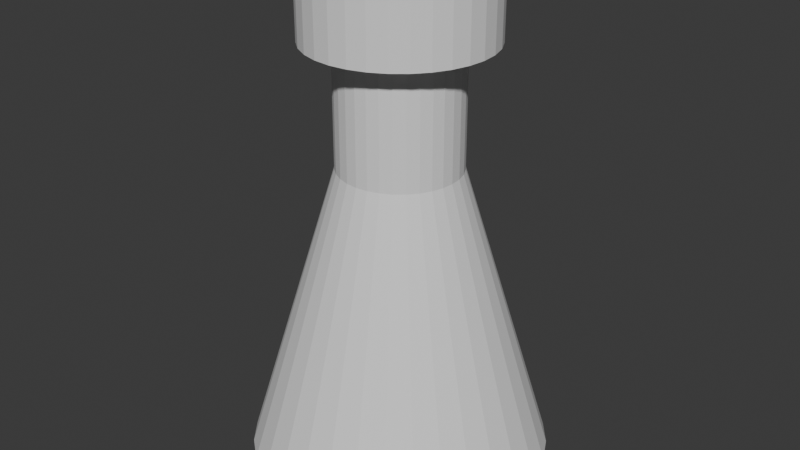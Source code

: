 # Source: bigPart_-_Blue.blend  (saved by Blender 4.2.66; exported with 4.5.12 LTS)
import bpy
from mathutils import Matrix  # noqa: F401  (used for matrix-valued properties, if any)

bpy.ops.wm.read_factory_settings(use_empty=True)
scene = bpy.context.scene
scene.name = 'Scene'

# ---- collections
col_collection = bpy.data.collections.new('Collection'); scene.collection.children.link(col_collection)

# ---- world
world_world = bpy.data.worlds.new('World'); scene.world = world_world
world_world.use_nodes = True; world_world.node_tree.nodes.clear()
_N = world_world.node_tree.nodes; _L = world_world.node_tree.links
n0 = _N.new('ShaderNodeOutputWorld'); n0.name = 'World Output'; n0.location = (300, 300)
n1 = _N.new('ShaderNodeBackground'); n1.name = 'Background'; n1.location = (10, 300)
n1.inputs[0].default_value = (0.05088, 0.05088, 0.05088, 1.0)
_L.new(n1.outputs[0], n0.inputs[0])
n0.is_active_output = True
world_world.color = (0.05088, 0.05088, 0.05088)
world_world.sun_shadow_jitter_overblur = 0.0

# ---- meshes
me_cone = bpy.data.meshes.new('Cone')
me_cone.from_pydata([(0.0, 5.0, -5.0), (0.0, 2.0, 5.0), (0.9755, 4.904, -5.0), (0.3902, 1.962, 5.0), (1.913, 4.619, -5.0), (0.7654, 1.848, 5.0), (2.778, 4.157, -5.0), (1.111, 1.663, 5.0), (3.536, 3.536, -5.0), (1.414, 1.414, 5.0), (4.157, 2.778, -5.0), (1.663, 1.111, 5.0), (4.619, 1.913, -5.0), (1.848, 0.7654, 5.0), (4.904, 0.9755, -5.0), (1.962, 0.3902, 5.0), (5.0, 0.0, -5.0), (2.0, 0.0, 5.0), (4.904, -0.9755, -5.0), (1.962, -0.3902, 5.0), (4.619, -1.913, -5.0), (1.848, -0.7654, 5.0), (4.157, -2.778, -5.0), (1.663, -1.111, 5.0), (3.536, -3.536, -5.0), (1.414, -1.414, 5.0), (2.778, -4.157, -5.0), (1.111, -1.663, 5.0), (1.913, -4.619, -5.0), (0.7654, -1.848, 5.0), (0.9755, -4.904, -5.0), (0.3902, -1.962, 5.0), (0.0, -5.0, -5.0), (0.0, -2.0, 5.0), (-0.9755, -4.904, -5.0), (-0.3902, -1.962, 5.0), (-1.913, -4.619, -5.0), (-0.7654, -1.848, 5.0), (-2.778, -4.157, -5.0), (-1.111, -1.663, 5.0), (-3.536, -3.536, -5.0), (-1.414, -1.414, 5.0), (-4.157, -2.778, -5.0), (-1.663, -1.111, 5.0), (-4.619, -1.913, -5.0), (-1.848, -0.7654, 5.0), (-4.904, -0.9755, -5.0), (-1.962, -0.3902, 5.0), (-5.0, 0.0, -5.0), (-2.0, 0.0, 5.0), (-4.904, 0.9755, -5.0), (-1.962, 0.3902, 5.0), (-4.619, 1.913, -5.0), (-1.848, 0.7654, 5.0), (-4.157, 2.778, -5.0), (-1.663, 1.111, 5.0), (-3.536, 3.536, -5.0), (-1.414, 1.414, 5.0), (-2.778, 4.157, -5.0), (-1.111, 1.663, 5.0), (-1.913, 4.619, -5.0), (-0.7654, 1.848, 5.0), (-0.9755, 4.904, -5.0), (-0.3902, 1.962, 5.0), (0.3902, 1.962, 9.0), (-1.146e-07, 2.0, 9.0), (0.7654, 1.848, 9.0), (1.111, 1.663, 9.0), (1.414, 1.414, 9.0), (1.663, 1.111, 9.0), (1.848, 0.7654, 9.0), (1.962, 0.3902, 9.0), (2.0, 0.0, 9.0), (1.962, -0.3902, 9.0), (1.848, -0.7654, 9.0), (1.663, -1.111, 9.0), (1.414, -1.414, 9.0), (1.111, -1.663, 9.0), (0.7654, -1.848, 9.0), (0.3902, -1.962, 9.0), (-1.146e-07, -2.0, 9.0), (-0.3902, -1.962, 9.0), (-0.7654, -1.848, 9.0), (-1.111, -1.663, 9.0), (-1.414, -1.414, 9.0), (-1.663, -1.111, 9.0), (-1.848, -0.7654, 9.0), (-1.962, -0.3902, 9.0), (-2.0, 0.0, 9.0), (-1.962, 0.3902, 9.0), (-1.848, 0.7654, 9.0), (-1.663, 1.111, 9.0), (-1.414, 1.414, 9.0), (-1.111, 1.663, 9.0), (-0.7654, 1.848, 9.0), (-0.3902, 1.962, 9.0), (0.3902, 1.962, 10.0), (8.593e-08, 2.0, 10.0), (0.7654, 1.848, 10.0), (1.111, 1.663, 10.0), (1.414, 1.414, 10.0), (1.663, 1.111, 10.0), (1.848, 0.7654, 10.0), (1.962, 0.3902, 10.0), (2.0, 0.0, 10.0), (1.962, -0.3902, 10.0), (1.848, -0.7654, 10.0), (1.663, -1.111, 10.0), (1.414, -1.414, 10.0), (1.111, -1.663, 10.0), (0.7654, -1.848, 10.0), (0.3902, -1.962, 10.0), (8.593e-08, -2.0, 10.0), (-0.3902, -1.962, 10.0), (-0.7654, -1.848, 10.0), (-1.111, -1.663, 10.0), (-1.414, -1.414, 10.0), (-1.663, -1.111, 10.0), (-1.848, -0.7654, 10.0), (-1.962, -0.3902, 10.0), (-2.0, 0.0, 10.0), (-1.962, 0.3902, 10.0), (-1.848, 0.7654, 10.0), (-1.663, 1.111, 10.0), (-1.414, 1.414, 10.0), (-1.111, 1.663, 10.0), (-0.7654, 1.848, 10.0), (-0.3902, 1.962, 10.0), (0.5853, 2.942, 9.0), (-1.289e-07, 3.0, 9.0), (1.148, 2.772, 9.0), (1.667, 2.494, 9.0), (2.121, 2.121, 9.0), (2.494, 1.667, 9.0), (2.772, 1.148, 9.0), (2.942, 0.5853, 9.0), (3.0, 0.0, 9.0), (2.942, -0.5853, 9.0), (2.772, -1.148, 9.0), (2.494, -1.667, 9.0), (2.121, -2.121, 9.0), (1.667, -2.494, 9.0), (1.148, -2.772, 9.0), (0.5853, -2.942, 9.0), (-1.289e-07, -3.0, 9.0), (-0.5853, -2.942, 9.0), (-1.148, -2.772, 9.0), (-1.667, -2.494, 9.0), (-2.121, -2.121, 9.0), (-2.494, -1.667, 9.0), (-2.772, -1.148, 9.0), (-2.942, -0.5853, 9.0), (-3.0, 0.0, 9.0), (-2.942, 0.5853, 9.0), (-2.772, 1.148, 9.0), (-2.494, 1.667, 9.0), (-2.121, 2.121, 9.0), (-1.667, 2.494, 9.0), (-1.148, 2.772, 9.0), (-0.5853, 2.942, 9.0), (0.5853, 2.942, 10.0), (1.002e-07, 3.0, 10.0), (1.148, 2.772, 10.0), (1.667, 2.494, 10.0), (2.121, 2.121, 10.0), (2.494, 1.667, 10.0), (2.772, 1.148, 10.0), (2.942, 0.5853, 10.0), (3.0, 0.0, 10.0), (2.942, -0.5853, 10.0), (2.772, -1.148, 10.0), (2.494, -1.667, 10.0), (2.121, -2.121, 10.0), (1.667, -2.494, 10.0), (1.148, -2.772, 10.0), (0.5853, -2.942, 10.0), (1.002e-07, -3.0, 10.0), (-0.5853, -2.942, 10.0), (-1.148, -2.772, 10.0), (-1.667, -2.494, 10.0), (-2.121, -2.121, 10.0), (-2.494, -1.667, 10.0), (-2.772, -1.148, 10.0), (-2.942, -0.5853, 10.0), (-3.0, 0.0, 10.0), (-2.942, 0.5853, 10.0), (-2.772, 1.148, 10.0), (-2.494, 1.667, 10.0), (-2.121, 2.121, 10.0), (-1.667, 2.494, 10.0), (-1.148, 2.772, 10.0), (-0.5853, 2.942, 10.0), (0.3902, 1.962, 11.0), (8.593e-08, 2.0, 11.0), (0.7654, 1.848, 11.0), (1.111, 1.663, 11.0), (1.414, 1.414, 11.0), (1.663, 1.111, 11.0), (1.848, 0.7654, 11.0), (1.962, 0.3902, 11.0), (2.0, 0.0, 11.0), (1.962, -0.3902, 11.0), (1.848, -0.7654, 11.0), (1.663, -1.111, 11.0), (1.414, -1.414, 11.0), (1.111, -1.663, 11.0), (0.7654, -1.848, 11.0), (0.3902, -1.962, 11.0), (8.593e-08, -2.0, 11.0), (-0.3902, -1.962, 11.0), (-0.7654, -1.848, 11.0), (-1.111, -1.663, 11.0), (-1.414, -1.414, 11.0), (-1.663, -1.111, 11.0), (-1.848, -0.7654, 11.0), (-1.962, -0.3902, 11.0), (-2.0, 0.0, 11.0), (-1.962, 0.3902, 11.0), (-1.848, 0.7654, 11.0), (-1.663, 1.111, 11.0), (-1.414, 1.414, 11.0), (-1.111, 1.663, 11.0), (-0.7654, 1.848, 11.0), (-0.3902, 1.962, 11.0), (1.667, 2.494, 11.0), (-1.667, 2.494, 11.0), (1.148, 2.772, 11.0), (-2.121, 2.121, 11.0), (1.002e-07, 3.0, 11.0), (0.5853, 2.942, 11.0), (-2.494, 1.667, 11.0), (-2.772, 1.148, 11.0), (-2.942, 0.5853, 11.0), (-3.0, 0.0, 11.0), (-2.942, -0.5853, 11.0), (-2.772, -1.148, 11.0), (-2.494, -1.667, 11.0), (-2.121, -2.121, 11.0), (-1.148, -2.772, 11.0), (-1.667, -2.494, 11.0), (2.121, 2.121, 11.0), (2.494, 1.667, 11.0), (2.772, 1.148, 11.0), (2.942, 0.5853, 11.0), (3.0, 0.0, 11.0), (2.942, -0.5853, 11.0), (2.772, -1.148, 11.0), (2.494, -1.667, 11.0), (2.121, -2.121, 11.0), (1.667, -2.494, 11.0), (1.148, -2.772, 11.0), (0.5853, -2.942, 11.0), (1.002e-07, -3.0, 11.0), (-0.5853, -2.942, 11.0), (-1.148, 2.772, 11.0), (-0.5853, 2.942, 11.0)], [], [(0, 1, 3, 2), (2, 3, 5, 4), (4, 5, 7, 6), (6, 7, 9, 8), (8, 9, 11, 10), (10, 11, 13, 12), (12, 13, 15, 14), (14, 15, 17, 16), (16, 17, 19, 18), (18, 19, 21, 20), (20, 21, 23, 22), (22, 23, 25, 24), (24, 25, 27, 26), (26, 27, 29, 28), (28, 29, 31, 30), (30, 31, 33, 32), (32, 33, 35, 34), (34, 35, 37, 36), (36, 37, 39, 38), (38, 39, 41, 40), (40, 41, 43, 42), (42, 43, 45, 44), (44, 45, 47, 46), (46, 47, 49, 48), (48, 49, 51, 50), (50, 51, 53, 52), (52, 53, 55, 54), (54, 55, 57, 56), (56, 57, 59, 58), (58, 59, 61, 60), (19, 17, 72, 73), (60, 61, 63, 62), (62, 63, 1, 0), (0, 2, 4, 6, 8, 10, 12, 14, 16, 18, 20, 22, 24, 26, 28, 30, 32, 34, 36, 38, 40, 42, 44, 46, 48, 50, 52, 54, 56, 58, 60, 62), (185, 184, 233, 232), (37, 35, 81, 82), (55, 53, 90, 91), (11, 9, 68, 69), (29, 27, 77, 78), (47, 45, 86, 87), (3, 1, 65, 64), (1, 63, 95, 65), (21, 19, 73, 74), (39, 37, 82, 83), (57, 55, 91, 92), (13, 11, 69, 70), (31, 29, 78, 79), (49, 47, 87, 88), (5, 3, 64, 66), (23, 21, 74, 75), (41, 39, 83, 84), (59, 57, 92, 93), (15, 13, 70, 71), (33, 31, 79, 80), (51, 49, 88, 89), (7, 5, 66, 67), (25, 23, 75, 76), (43, 41, 84, 85), (61, 59, 93, 94), (17, 15, 71, 72), (35, 33, 80, 81), (53, 51, 89, 90), (9, 7, 67, 68), (27, 25, 76, 77), (45, 43, 85, 86), (63, 61, 94, 95), (96, 97, 127, 126, 125, 124, 123, 122, 121, 120, 119, 118, 117, 116, 115, 114, 113, 112, 111, 110, 109, 108, 107, 106, 105, 104, 103, 102, 101, 100, 99, 98), (80, 79, 143, 144), (111, 112, 208, 207), (184, 183, 234, 233), (79, 78, 142, 143), (110, 111, 207, 206), (183, 182, 235, 234), (78, 77, 141, 142), (109, 110, 206, 205), (182, 181, 236, 235), (77, 76, 140, 141), (108, 109, 205, 204), (181, 180, 237, 236), (76, 75, 139, 140), (107, 108, 204, 203), (75, 74, 138, 139), (180, 179, 239, 237), (74, 73, 137, 138), (106, 107, 203, 202), (73, 72, 136, 137), (179, 178, 238, 239), (72, 71, 135, 136), (105, 106, 202, 201), (71, 70, 134, 135), (178, 177, 253, 238), (70, 69, 133, 134), (65, 95, 159, 129), (104, 105, 201, 200), (69, 68, 132, 133), (95, 94, 158, 159), (177, 176, 252, 253), (68, 67, 131, 132), (139, 138, 170, 171), (153, 152, 184, 185), (140, 139, 171, 172), (154, 153, 185, 186), (141, 140, 172, 173), (155, 154, 186, 187), (142, 141, 173, 174), (128, 129, 161, 160), (156, 155, 187, 188), (143, 142, 174, 175), (130, 128, 160, 162), (157, 156, 188, 189), (144, 143, 175, 176), (131, 130, 162, 163), (158, 157, 189, 190), (145, 144, 176, 177), (132, 131, 163, 164), (159, 158, 190, 191), (146, 145, 177, 178), (133, 132, 164, 165), (129, 159, 191, 161), (147, 146, 178, 179), (134, 133, 165, 166), (148, 147, 179, 180), (135, 134, 166, 167), (149, 148, 180, 181), (136, 135, 167, 168), (150, 149, 181, 182), (137, 136, 168, 169), (151, 150, 182, 183), (138, 137, 169, 170), (152, 151, 183, 184), (103, 104, 200, 199), (81, 80, 144, 145), (176, 175, 251, 252), (102, 103, 199, 198), (82, 81, 145, 146), (175, 174, 250, 251), (83, 82, 146, 147), (101, 102, 198, 197), (84, 83, 147, 148), (127, 97, 193, 223), (85, 84, 148, 149), (174, 173, 249, 250), (86, 85, 149, 150), (100, 101, 197, 196), (87, 86, 150, 151), (126, 127, 223, 222), (88, 87, 151, 152), (173, 172, 248, 249), (89, 88, 152, 153), (99, 100, 196, 195), (90, 89, 153, 154), (125, 126, 222, 221), (91, 90, 154, 155), (64, 65, 129, 128), (172, 171, 247, 248), (92, 91, 155, 156), (66, 64, 128, 130), (98, 99, 195, 194), (93, 92, 156, 157), (67, 66, 130, 131), (124, 125, 221, 220), (94, 93, 157, 158), (222, 223, 255, 254), (195, 196, 240, 224), (221, 222, 254, 225), (194, 195, 224, 226), (220, 221, 225, 227), (192, 194, 226, 229), (219, 220, 227, 230), (193, 192, 229, 228), (218, 219, 230, 231), (217, 218, 231, 232), (216, 217, 232, 233), (215, 216, 233, 234), (214, 215, 234, 235), (213, 214, 235, 236), (212, 213, 236, 237), (211, 212, 237, 239), (210, 211, 239, 238), (196, 197, 241, 240), (223, 193, 228, 255), (197, 198, 242, 241), (198, 199, 243, 242), (199, 200, 244, 243), (200, 201, 245, 244), (201, 202, 246, 245), (202, 203, 247, 246), (203, 204, 248, 247), (204, 205, 249, 248), (205, 206, 250, 249), (206, 207, 251, 250), (207, 208, 252, 251), (208, 209, 253, 252), (209, 210, 238, 253), (112, 113, 209, 208), (186, 185, 232, 231), (113, 114, 210, 209), (187, 186, 231, 230), (160, 161, 228, 229), (114, 115, 211, 210), (188, 187, 230, 227), (162, 160, 229, 226), (115, 116, 212, 211), (189, 188, 227, 225), (163, 162, 226, 224), (116, 117, 213, 212), (190, 189, 225, 254), (164, 163, 224, 240), (117, 118, 214, 213), (191, 190, 254, 255), (165, 164, 240, 241), (118, 119, 215, 214), (161, 191, 255, 228), (166, 165, 241, 242), (119, 120, 216, 215), (167, 166, 242, 243), (120, 121, 217, 216), (168, 167, 243, 244), (121, 122, 218, 217), (169, 168, 244, 245), (122, 123, 219, 218), (97, 96, 192, 193), (170, 169, 245, 246), (123, 124, 220, 219), (96, 98, 194, 192), (171, 170, 246, 247)])
_uv = me_cone.uv_layers.new(name='UVMap')
_uv.uv.foreach_set('vector', [1.0, 0.5, 1.0, 1.0, 0.9688, 1.0, 0.9688, 0.5, 0.9688, 0.5, 0.9688, 1.0, 0.9375, 1.0, 0.9375, 0.5, 0.9375, 0.5, 0.9375, 1.0, 0.9062, 1.0, 0.9062, 0.5, 0.9062, 0.5, 0.9062, 1.0, 0.875, 1.0, 0.875, 0.5, 0.875, 0.5, 0.875, 1.0, 0.8438, 1.0, 0.8438, 0.5, 0.8438, 0.5, 0.8438, 1.0, 0.8125, 1.0, 0.8125, 0.5, 0.8125, 0.5, 0.8125, 1.0, 0.7812, 1.0, 0.7812, 0.5, 0.7812, 0.5, 0.7812, 1.0, 0.75, 1.0, 0.75, 0.5, 0.75, 0.5, 0.75, 1.0, 0.7188, 1.0, 0.7188, 0.5, 0.7188, 0.5, 0.7188, 1.0, 0.6875, 1.0, 0.6875, 0.5, 0.6875, 0.5, 0.6875, 1.0, 0.6562, 1.0, 0.6562, 0.5, 0.6562, 0.5, 0.6562, 1.0, 0.625, 1.0, 0.625, 0.5, 0.625, 0.5, 0.625, 1.0, 0.5938, 1.0, 0.5938, 0.5, 0.5938, 0.5, 0.5938, 1.0, 0.5625, 1.0, 0.5625, 0.5, 0.5625, 0.5, 0.5625, 1.0, 0.5312, 1.0, 0.5312, 0.5, 0.5312, 0.5, 0.5312, 1.0, 0.5, 1.0, 0.5, 0.5, 0.5, 0.5, 0.5, 1.0, 0.4688, 1.0, 0.4688, 0.5, 0.4688, 0.5, 0.4688, 1.0, 0.4375, 1.0, 0.4375, 0.5, 0.4375, 0.5, 0.4375, 1.0, 0.4062, 1.0, 0.4062, 0.5, 0.4062, 0.5, 0.4062, 1.0, 0.375, 1.0, 0.375, 0.5, 0.375, 0.5, 0.375, 1.0, 0.3438, 1.0, 0.3438, 0.5, 0.3438, 0.5, 0.3438, 1.0, 0.3125, 1.0, 0.3125, 0.5, 0.3125, 0.5, 0.3125, 1.0, 0.2812, 1.0, 0.2812, 0.5, 0.2812, 0.5, 0.2812, 1.0, 0.25, 1.0, 0.25, 0.5, 0.25, 0.5, 0.25, 1.0, 0.2188, 1.0, 0.2188, 0.5, 0.2188, 0.5, 0.2188, 1.0, 0.1875, 1.0, 0.1875, 0.5, 0.1875, 0.5, 0.1875, 1.0, 0.1562, 1.0, 0.1562, 0.5, 0.1562, 0.5, 0.1562, 1.0, 0.125, 1.0, 0.125, 0.5, 0.125, 0.5, 0.125, 1.0, 0.09375, 1.0, 0.09375, 0.5, 0.09375, 0.5, 0.09375, 1.0, 0.0625, 1.0, 0.0625, 0.5, 0.7188, 1.0, 0.75, 1.0, 0.75, 1.0, 0.7188, 1.0, 0.0625, 0.5, 0.0625, 1.0, 0.03125, 1.0, 0.03125, 0.5, 0.03125, 0.5, 0.03125, 1.0, 0.0, 1.0, 0.0, 0.5, 0.75, 0.49, 0.7968, 0.4854, 0.8418, 0.4717, 0.8833, 0.4496, 0.9197, 0.4197, 0.9496, 0.3833, 0.9717, 0.3418, 0.9854, 0.2968, 0.99, 0.25, 0.9854, 0.2032, 0.9717, 0.1582, 0.9496, 0.1167, 0.9197, 0.08029, 0.8833, 0.05045, 0.8418, 0.02827, 0.7968, 0.01461, 0.75, 0.01, 0.7032, 0.01461, 0.6582, 0.02827, 0.6167, 0.05045, 0.5803, 0.08029, 0.5504, 0.1167, 0.5283, 0.1582, 0.5146, 0.2032, 0.51, 0.25, 0.5146, 0.2968, 0.5283, 0.3418, 0.5504, 0.3833, 0.5803, 0.4197, 0.6167, 0.4496, 0.6582, 0.4717, 0.7032, 0.4854, 0.2188, 1.0, 0.25, 1.0, 0.25, 1.0, 0.2188, 1.0, 0.4375, 1.0, 0.4688, 1.0, 0.4688, 1.0, 0.4375, 1.0, 0.1562, 1.0, 0.1875, 1.0, 0.1875, 1.0, 0.1562, 1.0, 0.8438, 1.0, 0.875, 1.0, 0.875, 1.0, 0.8438, 1.0, 0.5625, 1.0, 0.5938, 1.0, 0.5938, 1.0, 0.5625, 1.0, 0.2812, 1.0, 0.3125, 1.0, 0.3125, 1.0, 0.2812, 1.0, 0.9688, 1.0, 1.0, 1.0, 1.0, 1.0, 0.9688, 1.0, 0.0, 1.0, 0.03125, 1.0, 0.03125, 1.0, 0.0, 1.0, 0.6875, 1.0, 0.7188, 1.0, 0.7188, 1.0, 0.6875, 1.0, 0.4062, 1.0, 0.4375, 1.0, 0.4375, 1.0, 0.4062, 1.0, 0.125, 1.0, 0.1562, 1.0, 0.1562, 1.0, 0.125, 1.0, 0.8125, 1.0, 0.8438, 1.0, 0.8438, 1.0, 0.8125, 1.0, 0.5312, 1.0, 0.5625, 1.0, 0.5625, 1.0, 0.5312, 1.0, 0.25, 1.0, 0.2812, 1.0, 0.2812, 1.0, 0.25, 1.0, 0.9375, 1.0, 0.9688, 1.0, 0.9688, 1.0, 0.9375, 1.0, 0.6562, 1.0, 0.6875, 1.0, 0.6875, 1.0, 0.6562, 1.0, 0.375, 1.0, 0.4062, 1.0, 0.4062, 1.0, 0.375, 1.0, 0.09375, 1.0, 0.125, 1.0, 0.125, 1.0, 0.09375, 1.0, 0.7812, 1.0, 0.8125, 1.0, 0.8125, 1.0, 0.7812, 1.0, 0.5, 1.0, 0.5312, 1.0, 0.5312, 1.0, 0.5, 1.0, 0.2188, 1.0, 0.25, 1.0, 0.25, 1.0, 0.2188, 1.0, 0.9062, 1.0, 0.9375, 1.0, 0.9375, 1.0, 0.9062, 1.0, 0.625, 1.0, 0.6562, 1.0, 0.6562, 1.0, 0.625, 1.0, 0.3438, 1.0, 0.375, 1.0, 0.375, 1.0, 0.3438, 1.0, 0.0625, 1.0, 0.09375, 1.0, 0.09375, 1.0, 0.0625, 1.0, 0.75, 1.0, 0.7812, 1.0, 0.7812, 1.0, 0.75, 1.0, 0.4688, 1.0, 0.5, 1.0, 0.5, 1.0, 0.4688, 1.0, 0.1875, 1.0, 0.2188, 1.0, 0.2188, 1.0, 0.1875, 1.0, 0.875, 1.0, 0.9062, 1.0, 0.9062, 1.0, 0.875, 1.0, 0.5938, 1.0, 0.625, 1.0, 0.625, 1.0, 0.5938, 1.0, 0.3125, 1.0, 0.3438, 1.0, 0.3438, 1.0, 0.3125, 1.0, 0.03125, 1.0, 0.0625, 1.0, 0.0625, 1.0, 0.03125, 1.0, 0.2968, 0.4854, 0.25, 0.49, 0.2032, 0.4854, 0.1582, 0.4717, 0.1167, 0.4496, 0.08029, 0.4197, 0.05045, 0.3833, 0.02827, 0.3418, 0.01461, 0.2968, 0.01, 0.25, 0.01461, 0.2032, 0.02827, 0.1582, 0.05045, 0.1167, 0.08029, 0.08029, 0.1167, 0.05045, 0.1582, 0.02827, 0.2032, 0.01461, 0.25, 0.01, 0.2968, 0.01461, 0.3418, 0.02827, 0.3833, 0.05045, 0.4197, 0.08029, 0.4496, 0.1167, 0.4717, 0.1582, 0.4854, 0.2032, 0.49, 0.25, 0.4854, 0.2968, 0.4717, 0.3418, 0.4496, 0.3833, 0.4197, 0.4197, 0.3833, 0.4496, 0.3418, 0.4717, 0.5, 1.0, 0.5312, 1.0, 0.5312, 1.0, 0.5, 1.0, 0.2968, 0.01461, 0.25, 0.01, 0.25, 0.01, 0.2968, 0.01461, 0.25, 1.0, 0.2812, 1.0, 0.2812, 1.0, 0.25, 1.0, 0.5312, 1.0, 0.5625, 1.0, 0.5625, 1.0, 0.5312, 1.0, 0.3418, 0.02827, 0.2968, 0.01461, 0.2968, 0.01461, 0.3418, 0.02827, 0.2812, 1.0, 0.3125, 1.0, 0.3125, 1.0, 0.2812, 1.0, 0.5625, 1.0, 0.5938, 1.0, 0.5938, 1.0, 0.5625, 1.0, 0.3833, 0.05045, 0.3418, 0.02827, 0.3418, 0.02827, 0.3833, 0.05045, 0.3125, 1.0, 0.3438, 1.0, 0.3438, 1.0, 0.3125, 1.0, 0.5938, 1.0, 0.625, 1.0, 0.625, 1.0, 0.5938, 1.0, 0.4197, 0.08029, 0.3833, 0.05045, 0.3833, 0.05045, 0.4197, 0.08029, 0.3438, 1.0, 0.375, 1.0, 0.375, 1.0, 0.3438, 1.0, 0.625, 1.0, 0.6562, 1.0, 0.6562, 1.0, 0.625, 1.0, 0.4496, 0.1167, 0.4197, 0.08029, 0.4197, 0.08029, 0.4496, 0.1167, 0.6562, 1.0, 0.6875, 1.0, 0.6875, 1.0, 0.6562, 1.0, 0.375, 1.0, 0.4062, 1.0, 0.4062, 1.0, 0.375, 1.0, 0.6875, 1.0, 0.7188, 1.0, 0.7188, 1.0, 0.6875, 1.0, 0.4717, 0.1582, 0.4496, 0.1167, 0.4496, 0.1167, 0.4717, 0.1582, 0.7188, 1.0, 0.75, 1.0, 0.75, 1.0, 0.7188, 1.0, 0.4062, 1.0, 0.4375, 1.0, 0.4375, 1.0, 0.4062, 1.0, 0.75, 1.0, 0.7812, 1.0, 0.7812, 1.0, 0.75, 1.0, 0.4854, 0.2032, 0.4717, 0.1582, 0.4717, 0.1582, 0.4854, 0.2032, 0.7812, 1.0, 0.8125, 1.0, 0.8125, 1.0, 0.7812, 1.0, 0.4375, 1.0, 0.4688, 1.0, 0.4688, 1.0, 0.4375, 1.0, 0.8125, 1.0, 0.8438, 1.0, 0.8438, 1.0, 0.8125, 1.0, 0.0, 1.0, 0.03125, 1.0, 0.03125, 1.0, 0.0, 1.0, 0.49, 0.25, 0.4854, 0.2032, 0.4854, 0.2032, 0.49, 0.25, 0.8438, 1.0, 0.875, 1.0, 0.875, 1.0, 0.8438, 1.0, 0.03125, 1.0, 0.0625, 1.0, 0.0625, 1.0, 0.03125, 1.0, 0.4688, 1.0, 0.5, 1.0, 0.5, 1.0, 0.4688, 1.0, 0.875, 1.0, 0.9062, 1.0, 0.9062, 1.0, 0.875, 1.0, 0.6562, 1.0, 0.6875, 1.0, 0.6875, 1.0, 0.6562, 1.0, 0.2188, 1.0, 0.25, 1.0, 0.25, 1.0, 0.2188, 1.0, 0.625, 1.0, 0.6562, 1.0, 0.6562, 1.0, 0.625, 1.0, 0.1875, 1.0, 0.2188, 1.0, 0.2188, 1.0, 0.1875, 1.0, 0.5938, 1.0, 0.625, 1.0, 0.625, 1.0, 0.5938, 1.0, 0.1562, 1.0, 0.1875, 1.0, 0.1875, 1.0, 0.1562, 1.0, 0.5625, 1.0, 0.5938, 1.0, 0.5938, 1.0, 0.5625, 1.0, 0.9688, 1.0, 1.0, 1.0, 1.0, 1.0, 0.9688, 1.0, 0.125, 1.0, 0.1562, 1.0, 0.1562, 1.0, 0.125, 1.0, 0.5312, 1.0, 0.5625, 1.0, 0.5625, 1.0, 0.5312, 1.0, 0.9375, 1.0, 0.9688, 1.0, 0.9688, 1.0, 0.9375, 1.0, 0.09375, 1.0, 0.125, 1.0, 0.125, 1.0, 0.09375, 1.0, 0.5, 1.0, 0.5312, 1.0, 0.5312, 1.0, 0.5, 1.0, 0.9062, 1.0, 0.9375, 1.0, 0.9375, 1.0, 0.9062, 1.0, 0.0625, 1.0, 0.09375, 1.0, 0.09375, 1.0, 0.0625, 1.0, 0.4688, 1.0, 0.5, 1.0, 0.5, 1.0, 0.4688, 1.0, 0.875, 1.0, 0.9062, 1.0, 0.9062, 1.0, 0.875, 1.0, 0.03125, 1.0, 0.0625, 1.0, 0.0625, 1.0, 0.03125, 1.0, 0.4375, 1.0, 0.4688, 1.0, 0.4688, 1.0, 0.4375, 1.0, 0.8438, 1.0, 0.875, 1.0, 0.875, 1.0, 0.8438, 1.0, 0.0, 1.0, 0.03125, 1.0, 0.03125, 1.0, 0.0, 1.0, 0.4062, 1.0, 0.4375, 1.0, 0.4375, 1.0, 0.4062, 1.0, 0.8125, 1.0, 0.8438, 1.0, 0.8438, 1.0, 0.8125, 1.0, 0.375, 1.0, 0.4062, 1.0, 0.4062, 1.0, 0.375, 1.0, 0.7812, 1.0, 0.8125, 1.0, 0.8125, 1.0, 0.7812, 1.0, 0.3438, 1.0, 0.375, 1.0, 0.375, 1.0, 0.3438, 1.0, 0.75, 1.0, 0.7812, 1.0, 0.7812, 1.0, 0.75, 1.0, 0.3125, 1.0, 0.3438, 1.0, 0.3438, 1.0, 0.3125, 1.0, 0.7188, 1.0, 0.75, 1.0, 0.75, 1.0, 0.7188, 1.0, 0.2812, 1.0, 0.3125, 1.0, 0.3125, 1.0, 0.2812, 1.0, 0.6875, 1.0, 0.7188, 1.0, 0.7188, 1.0, 0.6875, 1.0, 0.25, 1.0, 0.2812, 1.0, 0.2812, 1.0, 0.25, 1.0, 0.4854, 0.2968, 0.49, 0.25, 0.49, 0.25, 0.4854, 0.2968, 0.4688, 1.0, 0.5, 1.0, 0.5, 1.0, 0.4688, 1.0, 0.5, 1.0, 0.5312, 1.0, 0.5312, 1.0, 0.5, 1.0, 0.4717, 0.3418, 0.4854, 0.2968, 0.4854, 0.2968, 0.4717, 0.3418, 0.4375, 1.0, 0.4688, 1.0, 0.4688, 1.0, 0.4375, 1.0, 0.5312, 1.0, 0.5625, 1.0, 0.5625, 1.0, 0.5312, 1.0, 0.4062, 1.0, 0.4375, 1.0, 0.4375, 1.0, 0.4062, 1.0, 0.4496, 0.3833, 0.4717, 0.3418, 0.4717, 0.3418, 0.4496, 0.3833, 0.375, 1.0, 0.4062, 1.0, 0.4062, 1.0, 0.375, 1.0, 0.2032, 0.4854, 0.25, 0.49, 0.25, 0.49, 0.2032, 0.4854, 0.3438, 1.0, 0.375, 1.0, 0.375, 1.0, 0.3438, 1.0, 0.5625, 1.0, 0.5938, 1.0, 0.5938, 1.0, 0.5625, 1.0, 0.3125, 1.0, 0.3438, 1.0, 0.3438, 1.0, 0.3125, 1.0, 0.4197, 0.4197, 0.4496, 0.3833, 0.4496, 0.3833, 0.4197, 0.4197, 0.2812, 1.0, 0.3125, 1.0, 0.3125, 1.0, 0.2812, 1.0, 0.1582, 0.4717, 0.2032, 0.4854, 0.2032, 0.4854, 0.1582, 0.4717, 0.25, 1.0, 0.2812, 1.0, 0.2812, 1.0, 0.25, 1.0, 0.5938, 1.0, 0.625, 1.0, 0.625, 1.0, 0.5938, 1.0, 0.2188, 1.0, 0.25, 1.0, 0.25, 1.0, 0.2188, 1.0, 0.3833, 0.4496, 0.4197, 0.4197, 0.4197, 0.4197, 0.3833, 0.4496, 0.1875, 1.0, 0.2188, 1.0, 0.2188, 1.0, 0.1875, 1.0, 0.1167, 0.4496, 0.1582, 0.4717, 0.1582, 0.4717, 0.1167, 0.4496, 0.1562, 1.0, 0.1875, 1.0, 0.1875, 1.0, 0.1562, 1.0, 0.9688, 1.0, 1.0, 1.0, 1.0, 1.0, 0.9688, 1.0, 0.625, 1.0, 0.6562, 1.0, 0.6562, 1.0, 0.625, 1.0, 0.125, 1.0, 0.1562, 1.0, 0.1562, 1.0, 0.125, 1.0, 0.9375, 1.0, 0.9688, 1.0, 0.9688, 1.0, 0.9375, 1.0, 0.3418, 0.4717, 0.3833, 0.4496, 0.3833, 0.4496, 0.3418, 0.4717, 0.09375, 1.0, 0.125, 1.0, 0.125, 1.0, 0.09375, 1.0, 0.9062, 1.0, 0.9375, 1.0, 0.9375, 1.0, 0.9062, 1.0, 0.08029, 0.4197, 0.1167, 0.4496, 0.1167, 0.4496, 0.08029, 0.4197, 0.0625, 1.0, 0.09375, 1.0, 0.09375, 1.0, 0.0625, 1.0, 0.1582, 0.4717, 0.2032, 0.4854, 0.2032, 0.4854, 0.1582, 0.4717, 0.3833, 0.4496, 0.4197, 0.4197, 0.4197, 0.4197, 0.3833, 0.4496, 0.1167, 0.4496, 0.1582, 0.4717, 0.1582, 0.4717, 0.1167, 0.4496, 0.3418, 0.4717, 0.3833, 0.4496, 0.3833, 0.4496, 0.3418, 0.4717, 0.08029, 0.4197, 0.1167, 0.4496, 0.1167, 0.4496, 0.08029, 0.4197, 0.2968, 0.4854, 0.3418, 0.4717, 0.3418, 0.4717, 0.2968, 0.4854, 0.05045, 0.3833, 0.08029, 0.4197, 0.08029, 0.4197, 0.05045, 0.3833, 0.25, 0.49, 0.2968, 0.4854, 0.2968, 0.4854, 0.25, 0.49, 0.02827, 0.3418, 0.05045, 0.3833, 0.05045, 0.3833, 0.02827, 0.3418, 0.01461, 0.2968, 0.02827, 0.3418, 0.02827, 0.3418, 0.01461, 0.2968, 0.01, 0.25, 0.01461, 0.2968, 0.01461, 0.2968, 0.01, 0.25, 0.01461, 0.2032, 0.01, 0.25, 0.01, 0.25, 0.01461, 0.2032, 0.02827, 0.1582, 0.01461, 0.2032, 0.01461, 0.2032, 0.02827, 0.1582, 0.05045, 0.1167, 0.02827, 0.1582, 0.02827, 0.1582, 0.05045, 0.1167, 0.08029, 0.08029, 0.05045, 0.1167, 0.05045, 0.1167, 0.08029, 0.08029, 0.1167, 0.05045, 0.08029, 0.08029, 0.08029, 0.08029, 0.1167, 0.05045, 0.1582, 0.02827, 0.1167, 0.05045, 0.1167, 0.05045, 0.1582, 0.02827, 0.4197, 0.4197, 0.4496, 0.3833, 0.4496, 0.3833, 0.4197, 0.4197, 0.2032, 0.4854, 0.25, 0.49, 0.25, 0.49, 0.2032, 0.4854, 0.4496, 0.3833, 0.4717, 0.3418, 0.4717, 0.3418, 0.4496, 0.3833, 0.4717, 0.3418, 0.4854, 0.2968, 0.4854, 0.2968, 0.4717, 0.3418, 0.4854, 0.2968, 0.49, 0.25, 0.49, 0.25, 0.4854, 0.2968, 0.49, 0.25, 0.4854, 0.2032, 0.4854, 0.2032, 0.49, 0.25, 0.4854, 0.2032, 0.4717, 0.1582, 0.4717, 0.1582, 0.4854, 0.2032, 0.4717, 0.1582, 0.4496, 0.1167, 0.4496, 0.1167, 0.4717, 0.1582, 0.4496, 0.1167, 0.4197, 0.08029, 0.4197, 0.08029, 0.4496, 0.1167, 0.4197, 0.08029, 0.3833, 0.05045, 0.3833, 0.05045, 0.4197, 0.08029, 0.3833, 0.05045, 0.3418, 0.02827, 0.3418, 0.02827, 0.3833, 0.05045, 0.3418, 0.02827, 0.2968, 0.01461, 0.2968, 0.01461, 0.3418, 0.02827, 0.2968, 0.01461, 0.25, 0.01, 0.25, 0.01, 0.2968, 0.01461, 0.25, 0.01, 0.2032, 0.01461, 0.2032, 0.01461, 0.25, 0.01, 0.2032, 0.01461, 0.1582, 0.02827, 0.1582, 0.02827, 0.2032, 0.01461, 0.25, 0.01, 0.2032, 0.01461, 0.2032, 0.01461, 0.25, 0.01, 0.1875, 1.0, 0.2188, 1.0, 0.2188, 1.0, 0.1875, 1.0, 0.2032, 0.01461, 0.1582, 0.02827, 0.1582, 0.02827, 0.2032, 0.01461, 0.1562, 1.0, 0.1875, 1.0, 0.1875, 1.0, 0.1562, 1.0, 0.9688, 1.0, 1.0, 1.0, 1.0, 1.0, 0.9688, 1.0, 0.1582, 0.02827, 0.1167, 0.05045, 0.1167, 0.05045, 0.1582, 0.02827, 0.125, 1.0, 0.1562, 1.0, 0.1562, 1.0, 0.125, 1.0, 0.9375, 1.0, 0.9688, 1.0, 0.9688, 1.0, 0.9375, 1.0, 0.1167, 0.05045, 0.08029, 0.08029, 0.08029, 0.08029, 0.1167, 0.05045, 0.09375, 1.0, 0.125, 1.0, 0.125, 1.0, 0.09375, 1.0, 0.9062, 1.0, 0.9375, 1.0, 0.9375, 1.0, 0.9062, 1.0, 0.08029, 0.08029, 0.05045, 0.1167, 0.05045, 0.1167, 0.08029, 0.08029, 0.0625, 1.0, 0.09375, 1.0, 0.09375, 1.0, 0.0625, 1.0, 0.875, 1.0, 0.9062, 1.0, 0.9062, 1.0, 0.875, 1.0, 0.05045, 0.1167, 0.02827, 0.1582, 0.02827, 0.1582, 0.05045, 0.1167, 0.03125, 1.0, 0.0625, 1.0, 0.0625, 1.0, 0.03125, 1.0, 0.8438, 1.0, 0.875, 1.0, 0.875, 1.0, 0.8438, 1.0, 0.02827, 0.1582, 0.01461, 0.2032, 0.01461, 0.2032, 0.02827, 0.1582, 0.0, 1.0, 0.03125, 1.0, 0.03125, 1.0, 0.0, 1.0, 0.8125, 1.0, 0.8438, 1.0, 0.8438, 1.0, 0.8125, 1.0, 0.01461, 0.2032, 0.01, 0.25, 0.01, 0.25, 0.01461, 0.2032, 0.7812, 1.0, 0.8125, 1.0, 0.8125, 1.0, 0.7812, 1.0, 0.01, 0.25, 0.01461, 0.2968, 0.01461, 0.2968, 0.01, 0.25, 0.75, 1.0, 0.7812, 1.0, 0.7812, 1.0, 0.75, 1.0, 0.01461, 0.2968, 0.02827, 0.3418, 0.02827, 0.3418, 0.01461, 0.2968, 0.7188, 1.0, 0.75, 1.0, 0.75, 1.0, 0.7188, 1.0, 0.02827, 0.3418, 0.05045, 0.3833, 0.05045, 0.3833, 0.02827, 0.3418, 0.25, 0.49, 0.2968, 0.4854, 0.2968, 0.4854, 0.25, 0.49, 0.6875, 1.0, 0.7188, 1.0, 0.7188, 1.0, 0.6875, 1.0, 0.05045, 0.3833, 0.08029, 0.4197, 0.08029, 0.4197, 0.05045, 0.3833, 0.2968, 0.4854, 0.3418, 0.4717, 0.3418, 0.4717, 0.2968, 0.4854, 0.6562, 1.0, 0.6875, 1.0, 0.6875, 1.0, 0.6562, 1.0])
me_cone.update()

# ---- objects
ob_cone = bpy.data.objects.new('Cone', me_cone)

# ---- transforms, parenting, visibility, modifiers, constraints
ob_cone.location = (0.0, 0.0, 5.0)

# ---- collection membership
col_collection.objects.link(ob_cone)

# ---- scene / render settings (as saved in the file)
scene.frame_start = 1; scene.frame_end = 250; scene.frame_set(1)
scene.render.engine = 'BLENDER_EEVEE_NEXT'
scene.unit_settings.scale_length = 0.001
bpy.context.view_layer.update()

# ---- added for rendering (the .blend has no active camera and no usable light): camera, sun
cam_auto = bpy.data.cameras.new('AutoCamera')
cam_auto.lens = 50.0
cam_auto.sensor_width = 36.0
cam_auto.clip_end = 1000.0
ob_auto_camera = bpy.data.objects.new('AutoCamera', cam_auto)
scene.collection.objects.link(ob_auto_camera)
ob_auto_camera.location = (19.7574, -23.7089, 23.8059)
ob_auto_camera.rotation_euler = (1.09748, -7.21219e-08, 0.694738)
scene.camera = ob_auto_camera
light_auto_sun = bpy.data.lights.new('AutoSun', 'SUN')
light_auto_sun.energy = 3.0
light_auto_sun.angle = 0.0523599
ob_auto_sun = bpy.data.objects.new('AutoSun', light_auto_sun)
scene.collection.objects.link(ob_auto_sun)
ob_auto_sun.rotation_euler = (0.872665, 0.174533, 0.523599)
bpy.context.view_layer.update()
